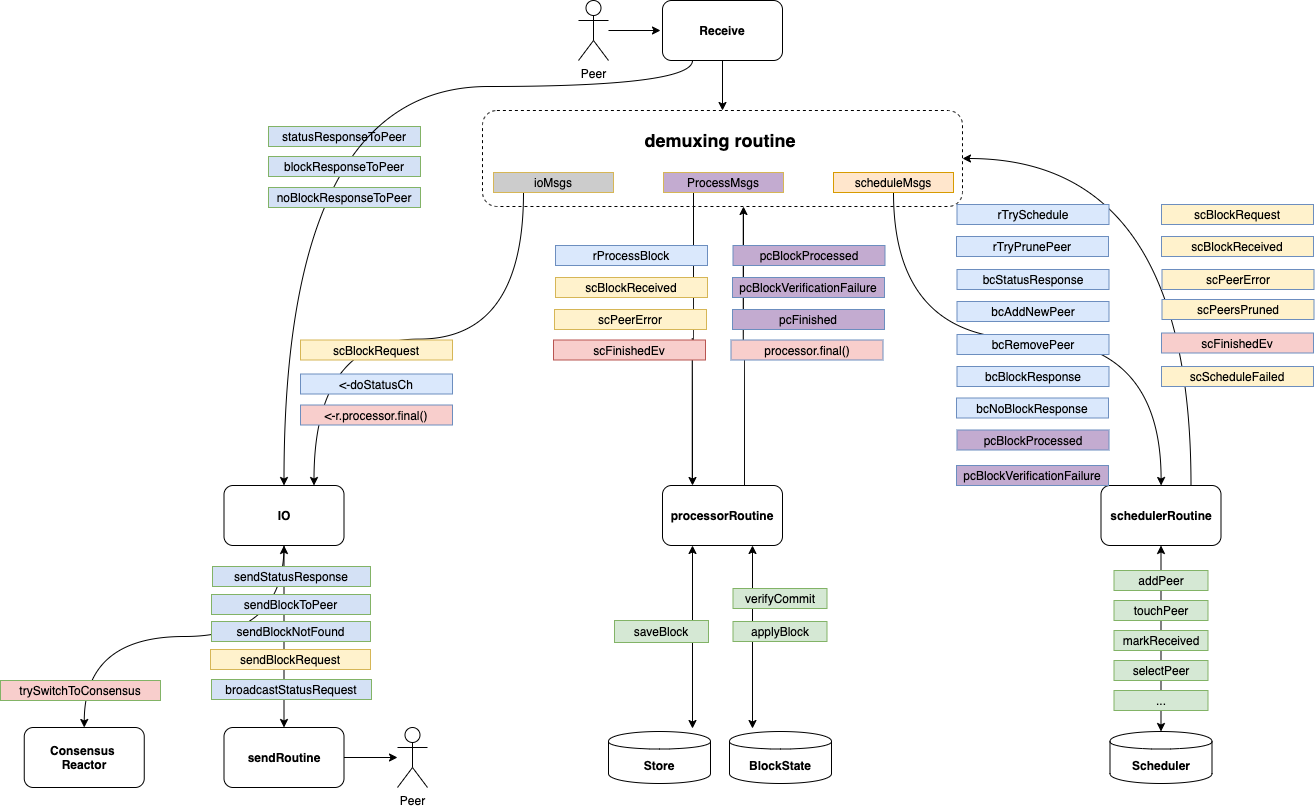

The diagram above was exported from draw.io. Its source (the exported page's mxGraphModel, read from the mxfile embedded in the PNG):
<mxGraphModel dx="3665" dy="2521" grid="1" gridSize="10" guides="1" tooltips="1" connect="1" arrows="1" fold="1" page="1" pageScale="1" pageWidth="827" pageHeight="1169" math="0" shadow="0">
  <root>
    <mxCell id="0" />
    <mxCell id="1" parent="0" />
    <mxCell id="2" value="" style="rounded=1;whiteSpace=wrap;html=1;dashed=1;fontSize=18;" vertex="1" parent="1">
      <mxGeometry x="182" y="1304" width="480" height="96" as="geometry" />
    </mxCell>
    <mxCell id="3" style="edgeStyle=orthogonalEdgeStyle;curved=1;rounded=0;orthogonalLoop=1;jettySize=auto;html=1;entryX=0.5;entryY=1;entryDx=0;entryDy=0;startArrow=none;startFill=0;endArrow=classic;endFill=1;fontSize=18;exitX=0.683;exitY=0;exitDx=0;exitDy=0;exitPerimeter=0;" edge="1" source="6" parent="1">
      <mxGeometry relative="1" as="geometry">
        <mxPoint x="443" y="1690" as="sourcePoint" />
        <mxPoint x="443" y="1400" as="targetPoint" />
      </mxGeometry>
    </mxCell>
    <mxCell id="4" style="edgeStyle=orthogonalEdgeStyle;curved=1;rounded=0;orthogonalLoop=1;jettySize=auto;html=1;exitX=0.25;exitY=1;exitDx=0;exitDy=0;startArrow=classic;startFill=1;endArrow=classic;endFill=1;fontSize=18;" edge="1" source="6" parent="1">
      <mxGeometry relative="1" as="geometry">
        <mxPoint x="392" y="1922" as="targetPoint" />
      </mxGeometry>
    </mxCell>
    <mxCell id="5" style="edgeStyle=orthogonalEdgeStyle;curved=1;rounded=0;orthogonalLoop=1;jettySize=auto;html=1;exitX=0.75;exitY=1;exitDx=0;exitDy=0;startArrow=classic;startFill=1;endArrow=classic;endFill=1;fontSize=18;" edge="1" source="6" parent="1">
      <mxGeometry relative="1" as="geometry">
        <mxPoint x="452" y="1922" as="targetPoint" />
      </mxGeometry>
    </mxCell>
    <mxCell id="6" value="processorRoutine" style="rounded=1;whiteSpace=wrap;html=1;fontStyle=1" vertex="1" parent="1">
      <mxGeometry x="362" y="1679" width="120" height="60" as="geometry" />
    </mxCell>
    <mxCell id="7" style="edgeStyle=orthogonalEdgeStyle;curved=1;rounded=0;orthogonalLoop=1;jettySize=auto;html=1;exitX=0.5;exitY=1;exitDx=0;exitDy=0;entryX=0.5;entryY=0;entryDx=0;entryDy=0;startArrow=classic;startFill=1;endArrow=classic;endFill=1;fontSize=18;" edge="1" source="9" target="20" parent="1">
      <mxGeometry relative="1" as="geometry" />
    </mxCell>
    <mxCell id="8" style="edgeStyle=orthogonalEdgeStyle;curved=1;rounded=0;orthogonalLoop=1;jettySize=auto;html=1;exitX=0.75;exitY=0;exitDx=0;exitDy=0;entryX=1;entryY=0.5;entryDx=0;entryDy=0;startArrow=none;startFill=0;endArrow=classic;endFill=1;fontSize=18;" edge="1" source="9" target="2" parent="1">
      <mxGeometry relative="1" as="geometry" />
    </mxCell>
    <mxCell id="9" value="schedulerRoutine" style="rounded=1;whiteSpace=wrap;html=1;fontStyle=1" vertex="1" parent="1">
      <mxGeometry x="800.5" y="1679" width="120" height="60" as="geometry" />
    </mxCell>
    <mxCell id="10" style="edgeStyle=orthogonalEdgeStyle;curved=1;rounded=0;orthogonalLoop=1;jettySize=auto;html=1;exitX=0.5;exitY=1;exitDx=0;exitDy=0;entryX=0.5;entryY=0;entryDx=0;entryDy=0;startArrow=classic;startFill=1;endArrow=classic;endFill=1;fontSize=18;" edge="1" source="12" target="31" parent="1">
      <mxGeometry relative="1" as="geometry" />
    </mxCell>
    <mxCell id="11" style="edgeStyle=orthogonalEdgeStyle;rounded=0;orthogonalLoop=1;jettySize=auto;html=1;exitX=0.5;exitY=1;exitDx=0;exitDy=0;entryX=0.5;entryY=0;entryDx=0;entryDy=0;curved=1;" edge="1" source="12" target="69" parent="1">
      <mxGeometry relative="1" as="geometry" />
    </mxCell>
    <mxCell id="12" value="IO" style="rounded=1;whiteSpace=wrap;html=1;fontStyle=1" vertex="1" parent="1">
      <mxGeometry x="-76.5" y="1679" width="120" height="60" as="geometry" />
    </mxCell>
    <mxCell id="13" style="edgeStyle=orthogonalEdgeStyle;curved=1;rounded=0;orthogonalLoop=1;jettySize=auto;html=1;exitX=0.25;exitY=1;exitDx=0;exitDy=0;entryX=0.25;entryY=0;entryDx=0;entryDy=0;startArrow=none;startFill=0;endArrow=classic;endFill=1;fontSize=18;" edge="1" source="14" target="6" parent="1">
      <mxGeometry relative="1" as="geometry" />
    </mxCell>
    <mxCell id="14" value="ProcessMsgs" style="text;html=1;align=center;verticalAlign=middle;whiteSpace=wrap;rounded=0;fillColor=#C3ABD0;strokeColor=#d6b656;" vertex="1" parent="1">
      <mxGeometry x="363" y="1366" width="120" height="20" as="geometry" />
    </mxCell>
    <mxCell id="15" style="edgeStyle=orthogonalEdgeStyle;curved=1;rounded=0;orthogonalLoop=1;jettySize=auto;html=1;exitX=0.5;exitY=1;exitDx=0;exitDy=0;startArrow=none;startFill=0;endArrow=classic;endFill=1;fontSize=18;" edge="1" source="16" target="9" parent="1">
      <mxGeometry relative="1" as="geometry" />
    </mxCell>
    <mxCell id="16" value="scheduleMsgs" style="text;html=1;align=center;verticalAlign=middle;whiteSpace=wrap;rounded=0;fillColor=#ffe6cc;strokeColor=#d79b00;" vertex="1" parent="1">
      <mxGeometry x="533" y="1366" width="120" height="20" as="geometry" />
    </mxCell>
    <mxCell id="17" style="edgeStyle=orthogonalEdgeStyle;curved=1;rounded=0;orthogonalLoop=1;jettySize=auto;html=1;exitX=0.25;exitY=1;exitDx=0;exitDy=0;entryX=0.75;entryY=0;entryDx=0;entryDy=0;" edge="1" source="18" target="12" parent="1">
      <mxGeometry relative="1" as="geometry" />
    </mxCell>
    <mxCell id="18" value="ioMsgs" style="text;html=1;align=center;verticalAlign=middle;whiteSpace=wrap;rounded=0;fillColor=#CCCCCC;strokeColor=#d6b656;" vertex="1" parent="1">
      <mxGeometry x="193" y="1366" width="120" height="20" as="geometry" />
    </mxCell>
    <mxCell id="19" value="BlockState" style="shape=cylinder;whiteSpace=wrap;html=1;boundedLbl=1;backgroundOutline=1;fontStyle=1;flipH=1;" vertex="1" parent="1">
      <mxGeometry x="429" y="1925" width="102" height="52" as="geometry" />
    </mxCell>
    <mxCell id="20" value="Scheduler" style="shape=cylinder;whiteSpace=wrap;html=1;boundedLbl=1;backgroundOutline=1;fontStyle=1" vertex="1" parent="1">
      <mxGeometry x="809.5" y="1925" width="102" height="52" as="geometry" />
    </mxCell>
    <mxCell id="21" value="&lt;b&gt;demuxing routine&lt;/b&gt;" style="text;html=1;strokeColor=none;fillColor=none;align=center;verticalAlign=middle;whiteSpace=wrap;rounded=0;dashed=1;fontSize=18;" vertex="1" parent="1">
      <mxGeometry x="330" y="1324" width="180" height="20" as="geometry" />
    </mxCell>
    <mxCell id="22" value="selectPeer" style="text;html=1;align=center;verticalAlign=middle;whiteSpace=wrap;rounded=0;fillColor=#d5e8d4;strokeColor=#82b366;" vertex="1" parent="1">
      <mxGeometry x="813.5" y="1854" width="94" height="20" as="geometry" />
    </mxCell>
    <mxCell id="23" value="applyBlock" style="text;html=1;align=center;verticalAlign=middle;whiteSpace=wrap;rounded=0;fillColor=#d5e8d4;strokeColor=#82b366;" vertex="1" parent="1">
      <mxGeometry x="432.5" y="1815" width="94" height="20" as="geometry" />
    </mxCell>
    <mxCell id="24" value="&lt;pre style=&quot;font-size: 9pt&quot;&gt;&lt;font face=&quot;Helvetica&quot;&gt;&amp;lt;-r.processor.final()&lt;/font&gt;&lt;/pre&gt;" style="text;html=1;align=center;verticalAlign=middle;whiteSpace=wrap;rounded=0;fillColor=#F8CECC;strokeColor=#6c8ebf;" vertex="1" parent="1">
      <mxGeometry y="1598.5" width="152" height="20" as="geometry" />
    </mxCell>
    <mxCell id="25" value="&lt;pre style=&quot;font-size: 9pt&quot;&gt;&lt;font face=&quot;Helvetica&quot;&gt;&amp;lt;-doStatusCh&lt;/font&gt;&lt;/pre&gt;" style="text;html=1;align=center;verticalAlign=middle;whiteSpace=wrap;rounded=0;fillColor=#dae8fc;strokeColor=#6c8ebf;" vertex="1" parent="1">
      <mxGeometry y="1567.5" width="152" height="20" as="geometry" />
    </mxCell>
    <mxCell id="26" value="sendBlockToPeer" style="text;html=1;align=center;verticalAlign=middle;whiteSpace=wrap;rounded=0;fillColor=#D4E1F5;strokeColor=#82b366;" vertex="1" parent="1">
      <mxGeometry x="-89" y="1788" width="159" height="20" as="geometry" />
    </mxCell>
    <mxCell id="27" value="sendBlockRequest" style="text;html=1;align=center;verticalAlign=middle;whiteSpace=wrap;rounded=0;fillColor=#fff2cc;strokeColor=#d6b656;" vertex="1" parent="1">
      <mxGeometry x="-90" y="1843" width="160" height="20" as="geometry" />
    </mxCell>
    <mxCell id="28" value="saveBlock" style="text;html=1;align=center;verticalAlign=middle;whiteSpace=wrap;rounded=0;fillColor=#d5e8d4;strokeColor=#82b366;" vertex="1" parent="1">
      <mxGeometry x="314" y="1814" width="94" height="22" as="geometry" />
    </mxCell>
    <mxCell id="29" value="verifyCommit" style="text;html=1;align=center;verticalAlign=middle;whiteSpace=wrap;rounded=0;fillColor=#d5e8d4;strokeColor=#82b366;" vertex="1" parent="1">
      <mxGeometry x="432.5" y="1782" width="94" height="20" as="geometry" />
    </mxCell>
    <mxCell id="30" style="edgeStyle=orthogonalEdgeStyle;curved=1;rounded=0;orthogonalLoop=1;jettySize=auto;html=1;startArrow=none;startFill=0;endArrow=classic;endFill=1;" edge="1" source="31" target="62" parent="1">
      <mxGeometry relative="1" as="geometry" />
    </mxCell>
    <mxCell id="31" value="sendRoutine" style="rounded=1;whiteSpace=wrap;html=1;fontStyle=1" vertex="1" parent="1">
      <mxGeometry x="-76.5" y="1921" width="120" height="60" as="geometry" />
    </mxCell>
    <mxCell id="32" value="Store" style="shape=cylinder;whiteSpace=wrap;html=1;boundedLbl=1;backgroundOutline=1;fontStyle=1;flipH=1;" vertex="1" parent="1">
      <mxGeometry x="308" y="1925" width="102" height="52" as="geometry" />
    </mxCell>
    <mxCell id="33" value="scBlockReceived" style="text;html=1;align=center;verticalAlign=middle;whiteSpace=wrap;rounded=0;fillColor=#fff2cc;strokeColor=#d6b656;" vertex="1" parent="1">
      <mxGeometry x="255" y="1471" width="152" height="20" as="geometry" />
    </mxCell>
    <mxCell id="34" value="scPeerError" style="text;html=1;align=center;verticalAlign=middle;whiteSpace=wrap;rounded=0;fillColor=#fff2cc;strokeColor=#d6b656;" vertex="1" parent="1">
      <mxGeometry x="254" y="1503" width="152" height="20" as="geometry" />
    </mxCell>
    <mxCell id="35" value="pcFinished" style="text;html=1;align=center;verticalAlign=middle;whiteSpace=wrap;rounded=0;fillColor=#C3ABD0;strokeColor=#6c8ebf;" vertex="1" parent="1">
      <mxGeometry x="432" y="1503" width="152" height="20" as="geometry" />
    </mxCell>
    <mxCell id="36" value="addPeer" style="text;html=1;align=center;verticalAlign=middle;whiteSpace=wrap;rounded=0;fillColor=#d5e8d4;strokeColor=#82b366;" vertex="1" parent="1">
      <mxGeometry x="813.5" y="1764" width="94" height="20" as="geometry" />
    </mxCell>
    <mxCell id="37" value="touchPeer" style="text;html=1;align=center;verticalAlign=middle;whiteSpace=wrap;rounded=0;fillColor=#d5e8d4;strokeColor=#82b366;" vertex="1" parent="1">
      <mxGeometry x="813.5" y="1794" width="94" height="20" as="geometry" />
    </mxCell>
    <mxCell id="38" value="markReceived" style="text;html=1;align=center;verticalAlign=middle;whiteSpace=wrap;rounded=0;fillColor=#d5e8d4;strokeColor=#82b366;" vertex="1" parent="1">
      <mxGeometry x="813.5" y="1824" width="94" height="20" as="geometry" />
    </mxCell>
    <mxCell id="39" value="..." style="text;html=1;align=center;verticalAlign=middle;whiteSpace=wrap;rounded=0;fillColor=#d5e8d4;strokeColor=#82b366;" vertex="1" parent="1">
      <mxGeometry x="813.5" y="1884" width="94" height="20" as="geometry" />
    </mxCell>
    <mxCell id="40" value="statusResponseToPeer" style="text;html=1;align=center;verticalAlign=middle;whiteSpace=wrap;rounded=0;fillColor=#D4E1F5;strokeColor=#82b366;" vertex="1" parent="1">
      <mxGeometry x="-32" y="1320" width="152" height="20" as="geometry" />
    </mxCell>
    <mxCell id="41" value="bcStatusResponse" style="text;html=1;align=center;verticalAlign=middle;whiteSpace=wrap;rounded=0;fillColor=#dae8fc;strokeColor=#6c8ebf;flipV=1;" vertex="1" parent="1">
      <mxGeometry x="656.5" y="1463" width="152" height="20" as="geometry" />
    </mxCell>
    <mxCell id="42" value="bcAddNewPeer" style="text;html=1;align=center;verticalAlign=middle;whiteSpace=wrap;rounded=0;fillColor=#dae8fc;strokeColor=#6c8ebf;flipV=1;" vertex="1" parent="1">
      <mxGeometry x="656.5" y="1495" width="152" height="20" as="geometry" />
    </mxCell>
    <mxCell id="43" value="scPeerError" style="text;html=1;align=center;verticalAlign=middle;whiteSpace=wrap;rounded=0;fillColor=#FFF2CC;strokeColor=#6c8ebf;" vertex="1" parent="1">
      <mxGeometry x="861.5" y="1463" width="152" height="20" as="geometry" />
    </mxCell>
    <mxCell id="44" value="rProcessBlock" style="text;html=1;align=center;verticalAlign=middle;whiteSpace=wrap;rounded=0;fillColor=#dae8fc;strokeColor=#6c8ebf;" vertex="1" parent="1">
      <mxGeometry x="255" y="1439" width="152" height="20" as="geometry" />
    </mxCell>
    <mxCell id="45" value="rTrySchedule" style="text;html=1;align=center;verticalAlign=middle;whiteSpace=wrap;rounded=0;fillColor=#dae8fc;strokeColor=#6c8ebf;flipV=1;" vertex="1" parent="1">
      <mxGeometry x="656.5" y="1398" width="152" height="20" as="geometry" />
    </mxCell>
    <mxCell id="46" value="broadcastStatusRequest" style="text;html=1;align=center;verticalAlign=middle;whiteSpace=wrap;rounded=0;fillColor=#D4E1F5;strokeColor=#82b366;" vertex="1" parent="1">
      <mxGeometry x="-89" y="1873" width="160" height="20" as="geometry" />
    </mxCell>
    <mxCell id="47" value="sendStatusResponse" style="text;html=1;align=center;verticalAlign=middle;whiteSpace=wrap;rounded=0;fillColor=#D4E1F5;strokeColor=#82b366;" vertex="1" parent="1">
      <mxGeometry x="-88" y="1760" width="158" height="20" as="geometry" />
    </mxCell>
    <mxCell id="48" value="scBlockRequest" style="text;html=1;align=center;verticalAlign=middle;whiteSpace=wrap;rounded=0;fillColor=#fff2cc;strokeColor=#d6b656;" vertex="1" parent="1">
      <mxGeometry y="1533.5" width="152" height="20" as="geometry" />
    </mxCell>
    <mxCell id="49" value="pcBlockVerificationFailure" style="text;html=1;align=center;verticalAlign=middle;whiteSpace=wrap;rounded=0;fillColor=#C3ABD0;strokeColor=#6c8ebf;" vertex="1" parent="1">
      <mxGeometry x="432" y="1471" width="152" height="20" as="geometry" />
    </mxCell>
    <mxCell id="50" value="pcBlockProcessed" style="text;html=1;align=center;verticalAlign=middle;whiteSpace=wrap;rounded=0;fillColor=#C3ABD0;strokeColor=#6c8ebf;" vertex="1" parent="1">
      <mxGeometry x="432.5" y="1439" width="152" height="20" as="geometry" />
    </mxCell>
    <mxCell id="51" value="processor.final()" style="text;html=1;align=center;verticalAlign=middle;whiteSpace=wrap;rounded=0;fillColor=#F8CECC;strokeColor=#6c8ebf;" vertex="1" parent="1">
      <mxGeometry x="430.5" y="1533.5" width="152" height="20" as="geometry" />
    </mxCell>
    <mxCell id="52" value="bcRemovePeer" style="text;html=1;align=center;verticalAlign=middle;whiteSpace=wrap;rounded=0;fillColor=#dae8fc;strokeColor=#6c8ebf;flipV=1;" vertex="1" parent="1">
      <mxGeometry x="656.5" y="1528" width="152" height="20" as="geometry" />
    </mxCell>
    <mxCell id="53" value="scBlockReceived" style="text;html=1;align=center;verticalAlign=middle;whiteSpace=wrap;rounded=0;fillColor=#FFF2CC;strokeColor=#6c8ebf;" vertex="1" parent="1">
      <mxGeometry x="861" y="1430" width="152" height="20" as="geometry" />
    </mxCell>
    <mxCell id="54" value="bcBlockResponse" style="text;html=1;align=center;verticalAlign=middle;whiteSpace=wrap;rounded=0;fillColor=#dae8fc;strokeColor=#6c8ebf;flipV=1;" vertex="1" parent="1">
      <mxGeometry x="656.5" y="1560" width="152" height="20" as="geometry" />
    </mxCell>
    <mxCell id="55" style="edgeStyle=orthogonalEdgeStyle;curved=1;rounded=0;orthogonalLoop=1;jettySize=auto;html=1;exitX=0.5;exitY=1;exitDx=0;exitDy=0;entryX=0.5;entryY=0;entryDx=0;entryDy=0;startArrow=none;startFill=0;endArrow=classic;endFill=1;" edge="1" source="56" target="2" parent="1">
      <mxGeometry relative="1" as="geometry" />
    </mxCell>
    <mxCell id="56" value="Receive" style="rounded=1;whiteSpace=wrap;html=1;fontStyle=1" vertex="1" parent="1">
      <mxGeometry x="362" y="1194" width="120" height="60" as="geometry" />
    </mxCell>
    <mxCell id="57" value="scFinishedEv" style="text;html=1;align=center;verticalAlign=middle;whiteSpace=wrap;rounded=0;fillColor=#F8CECC;strokeColor=#6c8ebf;" vertex="1" parent="1">
      <mxGeometry x="861" y="1526.5" width="152" height="20" as="geometry" />
    </mxCell>
    <mxCell id="58" value="scFinishedEv" style="text;html=1;align=center;verticalAlign=middle;whiteSpace=wrap;rounded=0;fillColor=#f8cecc;strokeColor=#b85450;" vertex="1" parent="1">
      <mxGeometry x="253" y="1533.5" width="152" height="20" as="geometry" />
    </mxCell>
    <mxCell id="59" value="scScheduleFailed" style="text;html=1;align=center;verticalAlign=middle;whiteSpace=wrap;rounded=0;fillColor=#FFF2CC;strokeColor=#6c8ebf;" vertex="1" parent="1">
      <mxGeometry x="861" y="1560" width="152" height="20" as="geometry" />
    </mxCell>
    <mxCell id="60" style="edgeStyle=orthogonalEdgeStyle;curved=1;rounded=0;orthogonalLoop=1;jettySize=auto;html=1;startArrow=none;startFill=0;endArrow=classic;endFill=1;" edge="1" source="61" parent="1">
      <mxGeometry relative="1" as="geometry">
        <mxPoint x="360" y="1224" as="targetPoint" />
      </mxGeometry>
    </mxCell>
    <mxCell id="61" value="Peer" style="shape=umlActor;verticalLabelPosition=bottom;labelBackgroundColor=#ffffff;verticalAlign=top;html=1;outlineConnect=0;" vertex="1" parent="1">
      <mxGeometry x="278" y="1194" width="30" height="60" as="geometry" />
    </mxCell>
    <mxCell id="62" value="Peer" style="shape=umlActor;verticalLabelPosition=bottom;labelBackgroundColor=#ffffff;verticalAlign=top;html=1;outlineConnect=0;" vertex="1" parent="1">
      <mxGeometry x="97" y="1921" width="30" height="60" as="geometry" />
    </mxCell>
    <mxCell id="63" style="edgeStyle=orthogonalEdgeStyle;curved=1;rounded=0;orthogonalLoop=1;jettySize=auto;html=1;exitX=0.25;exitY=1;exitDx=0;exitDy=0;startArrow=none;startFill=0;endArrow=classic;endFill=1;entryX=0.5;entryY=0;entryDx=0;entryDy=0;" edge="1" source="56" target="12" parent="1">
      <mxGeometry relative="1" as="geometry">
        <mxPoint x="263" y="1396" as="sourcePoint" />
        <mxPoint x="-20" y="1640" as="targetPoint" />
        <Array as="points">
          <mxPoint x="392" y="1280" />
          <mxPoint x="-16" y="1280" />
        </Array>
      </mxGeometry>
    </mxCell>
    <mxCell id="64" value="rTryPrunePeer" style="text;html=1;align=center;verticalAlign=middle;whiteSpace=wrap;rounded=0;fillColor=#dae8fc;strokeColor=#6c8ebf;flipV=1;" vertex="1" parent="1">
      <mxGeometry x="656" y="1430" width="152" height="20" as="geometry" />
    </mxCell>
    <mxCell id="65" value="blockResponseToPeer" style="text;html=1;align=center;verticalAlign=middle;whiteSpace=wrap;rounded=0;fillColor=#D4E1F5;strokeColor=#82b366;" vertex="1" parent="1">
      <mxGeometry x="-32" y="1350" width="152" height="20" as="geometry" />
    </mxCell>
    <mxCell id="66" value="noBlockResponseToPeer" style="text;html=1;align=center;verticalAlign=middle;whiteSpace=wrap;rounded=0;fillColor=#D4E1F5;strokeColor=#82b366;" vertex="1" parent="1">
      <mxGeometry x="-32" y="1381" width="152" height="20" as="geometry" />
    </mxCell>
    <mxCell id="67" value="sendBlockNotFound" style="text;html=1;align=center;verticalAlign=middle;whiteSpace=wrap;rounded=0;fillColor=#D4E1F5;strokeColor=#82b366;" vertex="1" parent="1">
      <mxGeometry x="-89" y="1815" width="159" height="20" as="geometry" />
    </mxCell>
    <mxCell id="68" value="trySwitchToConsensus" style="text;html=1;align=center;verticalAlign=middle;whiteSpace=wrap;rounded=0;fillColor=#F8CECC;strokeColor=#82b366;" vertex="1" parent="1">
      <mxGeometry x="-300" y="1874" width="160" height="20" as="geometry" />
    </mxCell>
    <mxCell id="69" value="Consensus &lt;br&gt;Reactor" style="rounded=1;whiteSpace=wrap;html=1;fontStyle=1" vertex="1" parent="1">
      <mxGeometry x="-276.25" y="1921" width="120" height="60" as="geometry" />
    </mxCell>
    <mxCell id="70" value="bcNoBlockResponse" style="text;html=1;align=center;verticalAlign=middle;whiteSpace=wrap;rounded=0;fillColor=#dae8fc;strokeColor=#6c8ebf;flipV=1;" vertex="1" parent="1">
      <mxGeometry x="656" y="1591.5" width="152" height="20" as="geometry" />
    </mxCell>
    <mxCell id="71" value="scBlockRequest&lt;span style=&quot;color: rgba(0 , 0 , 0 , 0) ; font-family: monospace ; font-size: 0px ; white-space: nowrap&quot;&gt;%3CmxGraphModel%3E%3Croot%3E%3CmxCell%20id%3D%220%22%2F%3E%3CmxCell%20id%3D%221%22%20parent%3D%220%22%2F%3E%3CmxCell%20id%3D%222%22%20value%3D%22bcBlockResponse%22%20style%3D%22text%3Bhtml%3D1%3Balign%3Dcenter%3BverticalAlign%3Dmiddle%3BwhiteSpace%3Dwrap%3Brounded%3D0%3BfillColor%3D%23dae8fc%3BstrokeColor%3D%236c8ebf%3B%22%20vertex%3D%221%22%20parent%3D%221%22%3E%3CmxGeometry%20x%3D%22665%22%20y%3D%221601%22%20width%3D%22152%22%20height%3D%2220%22%20as%3D%22geometry%22%2F%3E%3C%2FmxCell%3E%3C%2Froot%3E%3C%2FmxGraphModel%3E&lt;/span&gt;" style="text;html=1;align=center;verticalAlign=middle;whiteSpace=wrap;rounded=0;fillColor=#FFF2CC;strokeColor=#6c8ebf;" vertex="1" parent="1">
      <mxGeometry x="861" y="1398" width="152" height="20" as="geometry" />
    </mxCell>
    <mxCell id="72" value="scPeersPruned" style="text;html=1;align=center;verticalAlign=middle;whiteSpace=wrap;rounded=0;fillColor=#FFF2CC;strokeColor=#6c8ebf;" vertex="1" parent="1">
      <mxGeometry x="861.5" y="1493" width="152" height="20" as="geometry" />
    </mxCell>
    <mxCell id="73" value="pcBlockVerificationFailure" style="text;html=1;align=center;verticalAlign=middle;whiteSpace=wrap;rounded=0;fillColor=#C3ABD0;strokeColor=#6c8ebf;" vertex="1" parent="1">
      <mxGeometry x="656" y="1659" width="152" height="20" as="geometry" />
    </mxCell>
    <mxCell id="74" value="pcBlockProcessed" style="text;html=1;align=center;verticalAlign=middle;whiteSpace=wrap;rounded=0;fillColor=#C3ABD0;strokeColor=#6c8ebf;" vertex="1" parent="1">
      <mxGeometry x="656.5" y="1623.5" width="152" height="20" as="geometry" />
    </mxCell>
  </root>
</mxGraphModel>